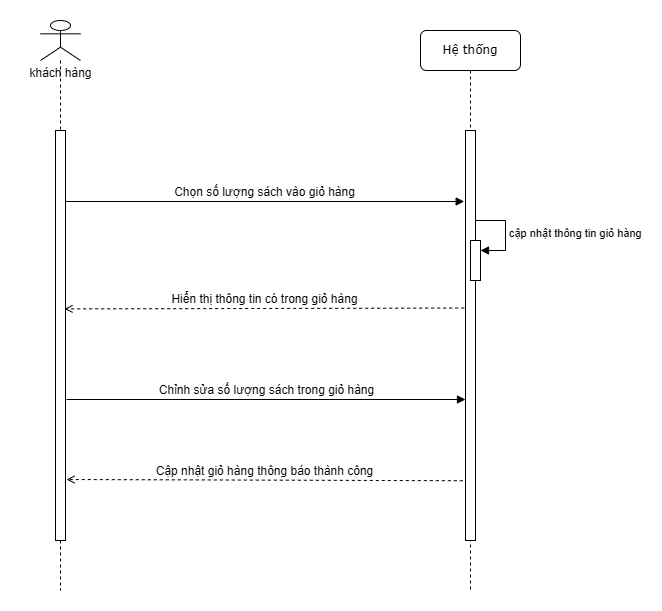

The diagram above was exported from draw.io. Its source (the exported page's mxGraphModel, read from the mxfile embedded in the PNG):
<mxGraphModel dx="1025" dy="464" grid="1" gridSize="10" guides="1" tooltips="1" connect="1" arrows="1" fold="1" page="1" pageScale="1" pageWidth="1100" pageHeight="850" background="none" math="0" shadow="0">
  <root>
    <mxCell id="0" />
    <mxCell id="1" parent="0" />
    <mxCell id="7baba1c4bc27f4b0-2" value="Hệ thống" style="shape=umlLifeline;perimeter=lifelinePerimeter;whiteSpace=wrap;html=1;container=1;collapsible=0;recursiveResize=0;outlineConnect=0;rounded=1;shadow=0;comic=0;labelBackgroundColor=none;strokeWidth=1;fontFamily=Verdana;fontSize=12;align=center;" parent="1" vertex="1">
      <mxGeometry x="500" y="70" width="100" height="560" as="geometry" />
    </mxCell>
    <mxCell id="7baba1c4bc27f4b0-10" value="" style="html=1;points=[];perimeter=orthogonalPerimeter;rounded=0;shadow=0;comic=0;labelBackgroundColor=none;strokeWidth=1;fontFamily=Verdana;fontSize=12;align=center;" parent="7baba1c4bc27f4b0-2" vertex="1">
      <mxGeometry x="45" y="100" width="10" height="410" as="geometry" />
    </mxCell>
    <mxCell id="lqjwcqLwx37cTrK1-NNi-1" value="" style="html=1;points=[[0,0,0,0,5],[0,1,0,0,-5],[1,0,0,0,5],[1,1,0,0,-5]];perimeter=orthogonalPerimeter;outlineConnect=0;targetShapes=umlLifeline;portConstraint=eastwest;newEdgeStyle={&quot;curved&quot;:0,&quot;rounded&quot;:0};" parent="7baba1c4bc27f4b0-2" vertex="1">
      <mxGeometry x="50" y="210" width="10" height="40" as="geometry" />
    </mxCell>
    <mxCell id="lqjwcqLwx37cTrK1-NNi-2" value="cập nhật thông tin giỏ hàng" style="html=1;align=left;spacingLeft=2;endArrow=block;rounded=0;edgeStyle=orthogonalEdgeStyle;curved=0;rounded=0;" parent="7baba1c4bc27f4b0-2" target="lqjwcqLwx37cTrK1-NNi-1" edge="1">
      <mxGeometry relative="1" as="geometry">
        <mxPoint x="55" y="190" as="sourcePoint" />
        <Array as="points">
          <mxPoint x="85" y="220" />
        </Array>
      </mxGeometry>
    </mxCell>
    <mxCell id="7baba1c4bc27f4b0-11" value="&lt;font face=&quot;Helvetica&quot;&gt;Chọn số lượng sách vào giỏ hàng&lt;/font&gt;" style="html=1;verticalAlign=bottom;endArrow=block;labelBackgroundColor=none;fontFamily=Verdana;fontSize=12;edgeStyle=elbowEdgeStyle;elbow=vertical;entryX=0.437;entryY=0.305;entryDx=0;entryDy=0;entryPerimeter=0;" parent="1" source="GGcS_LivE_EJH9nV6EPm-6" target="7baba1c4bc27f4b0-2" edge="1">
      <mxGeometry relative="1" as="geometry">
        <mxPoint x="175" y="240" as="sourcePoint" />
        <mxPoint x="420" y="240" as="targetPoint" />
      </mxGeometry>
    </mxCell>
    <mxCell id="GGcS_LivE_EJH9nV6EPm-4" value="" style="shape=umlLifeline;perimeter=lifelinePerimeter;whiteSpace=wrap;html=1;container=1;dropTarget=0;collapsible=0;recursiveResize=0;outlineConnect=0;portConstraint=eastwest;newEdgeStyle={&quot;curved&quot;:0,&quot;rounded&quot;:0};participant=umlActor;" parent="1" vertex="1">
      <mxGeometry x="120" y="60" width="40" height="570" as="geometry" />
    </mxCell>
    <mxCell id="GGcS_LivE_EJH9nV6EPm-6" value="" style="html=1;points=[[0,0,0,0,5],[0,1,0,0,-5],[1,0,0,0,5],[1,1,0,0,-5]];perimeter=orthogonalPerimeter;outlineConnect=0;targetShapes=umlLifeline;portConstraint=eastwest;newEdgeStyle={&quot;curved&quot;:0,&quot;rounded&quot;:0};" parent="GGcS_LivE_EJH9nV6EPm-4" vertex="1">
      <mxGeometry x="15" y="110" width="10" height="410" as="geometry" />
    </mxCell>
    <mxCell id="GGcS_LivE_EJH9nV6EPm-17" value="&lt;span style=&quot;font-weight: normal;&quot;&gt;khách hàng&lt;/span&gt;" style="text;align=center;fontStyle=1;verticalAlign=middle;spacingLeft=3;spacingRight=3;strokeColor=none;rotatable=0;points=[[0,0.5],[1,0.5]];portConstraint=eastwest;html=1;" parent="1" vertex="1">
      <mxGeometry x="100" y="100" width="80" height="26" as="geometry" />
    </mxCell>
    <mxCell id="GGcS_LivE_EJH9nV6EPm-19" value="&lt;font face=&quot;Helvetica&quot; style=&quot;font-size: 12px;&quot;&gt;Hiển thị thông tin có trong giỏ hàng&lt;/font&gt;" style="html=1;verticalAlign=bottom;labelBackgroundColor=none;endArrow=open;endFill=0;dashed=1;rounded=0;entryX=0.575;entryY=0.506;entryDx=0;entryDy=0;entryPerimeter=0;fontStyle=0;exitX=-0.133;exitY=0.433;exitDx=0;exitDy=0;exitPerimeter=0;" parent="1" source="7baba1c4bc27f4b0-10" edge="1">
      <mxGeometry width="160" relative="1" as="geometry">
        <mxPoint x="520" y="348" as="sourcePoint" />
        <mxPoint x="144" y="348.4200000000001" as="targetPoint" />
        <Array as="points" />
      </mxGeometry>
    </mxCell>
    <mxCell id="GGcS_LivE_EJH9nV6EPm-20" value="&lt;font face=&quot;Helvetica&quot;&gt;Chỉnh sửa số lượng sách trong giỏ hàng&lt;/font&gt;" style="html=1;verticalAlign=bottom;endArrow=block;labelBackgroundColor=none;fontFamily=Verdana;fontSize=12;edgeStyle=elbowEdgeStyle;elbow=vertical;entryX=0.437;entryY=0.305;entryDx=0;entryDy=0;entryPerimeter=0;" parent="1" edge="1">
      <mxGeometry relative="1" as="geometry">
        <mxPoint x="146" y="439" as="sourcePoint" />
        <mxPoint x="545" y="439" as="targetPoint" />
      </mxGeometry>
    </mxCell>
    <mxCell id="GGcS_LivE_EJH9nV6EPm-21" value="&lt;span style=&quot;font-size: 12px;&quot;&gt;Cập nhật giỏ hàng thông báo thành công&lt;/span&gt;" style="html=1;verticalAlign=bottom;labelBackgroundColor=none;endArrow=open;endFill=0;dashed=1;rounded=0;entryX=0.575;entryY=0.506;entryDx=0;entryDy=0;entryPerimeter=0;fontStyle=0;exitX=0.423;exitY=0.804;exitDx=0;exitDy=0;exitPerimeter=0;" parent="1" source="7baba1c4bc27f4b0-2" edge="1">
      <mxGeometry width="160" relative="1" as="geometry">
        <mxPoint x="510" y="530" as="sourcePoint" />
        <mxPoint x="146" y="519" as="targetPoint" />
        <Array as="points" />
      </mxGeometry>
    </mxCell>
  </root>
</mxGraphModel>